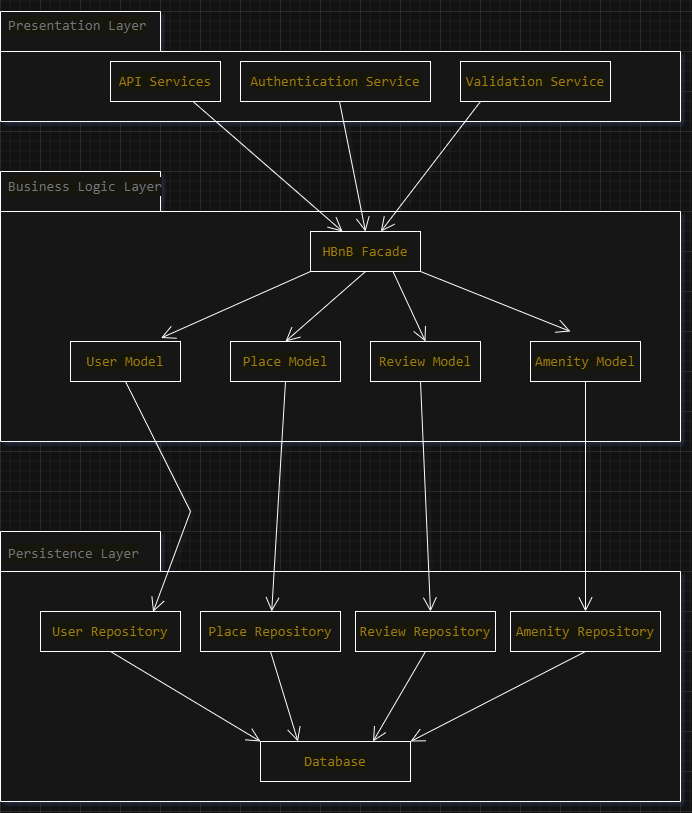

The diagram above was exported from draw.io. Its source (the exported page's mxGraphModel, read from the mxfile embedded in the PNG):
<mxGraphModel dx="1456" dy="740" grid="1" gridSize="10" guides="1" tooltips="1" connect="1" arrows="1" fold="1" page="1" pageScale="1" pageWidth="850" pageHeight="1100" math="0" shadow="0">
  <root>
    <mxCell id="0" />
    <mxCell id="1" parent="0" />
    <mxCell id="vqRgpmQtG1kNpMCvvZJh-1" value="&lt;h1 style=&quot;line-height: 150%; padding-top: 0px; padding-bottom: 100px;&quot;&gt;&lt;div style=&quot;color: #000000;background-color: #fffffe;font-family: Consolas, 'Courier New', monospace;font-weight: normal;font-size: 14px;line-height: 19px;white-space: pre;&quot;&gt;&lt;span style=&quot;color: #888c89;&quot;&gt;Presentation Layer&lt;/span&gt;&lt;/div&gt;&lt;/h1&gt;&lt;div style=&quot;line-height: 150%;&quot;&gt;&lt;div&gt;&lt;/div&gt;&lt;/div&gt;" style="shape=folder;fontStyle=1;spacingTop=11;tabWidth=160;tabHeight=40;tabPosition=left;html=1;whiteSpace=wrap;align=left;fontSize=12;spacing=6;spacingRight=0;spacingLeft=2;spacingBottom=-7;" parent="1" vertex="1">
      <mxGeometry x="40" y="80" width="680" height="110" as="geometry" />
    </mxCell>
    <mxCell id="vqRgpmQtG1kNpMCvvZJh-3" value="&lt;div style=&quot;color: rgb(0, 0, 0); background-color: rgb(255, 255, 254); font-family: Consolas, &amp;quot;Courier New&amp;quot;, monospace; font-size: 14px; line-height: 19px; white-space: pre;&quot;&gt;&lt;span style=&quot;color: #aa8500;&quot;&gt;API Services&lt;/span&gt;&lt;/div&gt;" style="html=1;dropTarget=0;whiteSpace=wrap;" parent="1" vertex="1">
      <mxGeometry x="150" y="130" width="110" height="40" as="geometry" />
    </mxCell>
    <mxCell id="vqRgpmQtG1kNpMCvvZJh-5" value="&lt;div style=&quot;color: rgb(0, 0, 0); background-color: rgb(255, 255, 254); font-family: Consolas, &amp;quot;Courier New&amp;quot;, monospace; font-size: 14px; line-height: 19px; white-space: pre;&quot;&gt;&lt;div style=&quot;color: rgb(0, 0, 0); background-color: rgb(255, 255, 254); line-height: 19px;&quot;&gt;&lt;span style=&quot;color: #aa8500;&quot;&gt;Authentication Service&lt;/span&gt;&lt;/div&gt;&lt;/div&gt;" style="html=1;dropTarget=0;whiteSpace=wrap;" parent="1" vertex="1">
      <mxGeometry x="280" y="130" width="190" height="40" as="geometry" />
    </mxCell>
    <mxCell id="vqRgpmQtG1kNpMCvvZJh-6" value="&lt;div style=&quot;color: rgb(0, 0, 0); background-color: rgb(255, 255, 254); font-family: Consolas, &amp;quot;Courier New&amp;quot;, monospace; font-size: 14px; line-height: 19px; white-space: pre;&quot;&gt;&lt;div style=&quot;color: rgb(0, 0, 0); background-color: rgb(255, 255, 254); line-height: 19px;&quot;&gt;&lt;span style=&quot;color: #aa8500;&quot;&gt;Validation Service&lt;/span&gt;&lt;/div&gt;&lt;/div&gt;" style="html=1;dropTarget=0;whiteSpace=wrap;" parent="1" vertex="1">
      <mxGeometry x="500" y="130" width="150" height="40" as="geometry" />
    </mxCell>
    <mxCell id="vqRgpmQtG1kNpMCvvZJh-8" value="&#10;&lt;div style=&quot;color: #000000;background-color: #fffffe;font-family: Consolas, 'Courier New', monospace;font-weight: normal;font-size: 14px;line-height: 19px;white-space: pre;&quot;&gt;&lt;div&gt;&lt;span style=&quot;color: #888c89;&quot;&gt;Business Logic Layer&lt;/span&gt;&lt;/div&gt;&lt;/div&gt;&#10;&#10;" style="shape=folder;fontStyle=1;spacingTop=11;tabWidth=160;tabHeight=40;tabPosition=left;html=1;whiteSpace=wrap;align=left;fontSize=12;spacing=6;spacingRight=0;spacingLeft=2;spacingBottom=238;" parent="1" vertex="1">
      <mxGeometry x="40" y="240" width="680" height="270" as="geometry" />
    </mxCell>
    <mxCell id="vqRgpmQtG1kNpMCvvZJh-14" value="&lt;div style=&quot;color: rgb(0, 0, 0); background-color: rgb(255, 255, 254); font-family: Consolas, &amp;quot;Courier New&amp;quot;, monospace; font-size: 14px; line-height: 19px; white-space: pre;&quot;&gt;&lt;div style=&quot;color: rgb(0, 0, 0); background-color: rgb(255, 255, 254); line-height: 19px;&quot;&gt;&lt;span style=&quot;color: #aa8500;&quot;&gt;HBnB Facade&lt;/span&gt;&lt;/div&gt;&lt;/div&gt;" style="html=1;dropTarget=0;whiteSpace=wrap;" parent="1" vertex="1">
      <mxGeometry x="350" y="300" width="110" height="40" as="geometry" />
    </mxCell>
    <mxCell id="vqRgpmQtG1kNpMCvvZJh-16" value="&lt;div style=&quot;color: rgb(0, 0, 0); background-color: rgb(255, 255, 254); font-family: Consolas, &amp;quot;Courier New&amp;quot;, monospace; font-size: 14px; line-height: 19px; white-space: pre;&quot;&gt;&lt;div style=&quot;color: rgb(0, 0, 0); background-color: rgb(255, 255, 254); line-height: 19px;&quot;&gt;&lt;span style=&quot;color: #aa8500;&quot;&gt;User Model&lt;/span&gt;&lt;/div&gt;&lt;/div&gt;" style="html=1;dropTarget=0;whiteSpace=wrap;" parent="1" vertex="1">
      <mxGeometry x="110" y="410" width="110" height="40" as="geometry" />
    </mxCell>
    <mxCell id="vqRgpmQtG1kNpMCvvZJh-18" value="&lt;div style=&quot;color: rgb(0, 0, 0); background-color: rgb(255, 255, 254); font-family: Consolas, &amp;quot;Courier New&amp;quot;, monospace; font-size: 14px; line-height: 19px; white-space: pre;&quot;&gt;&lt;div style=&quot;color: rgb(0, 0, 0); background-color: rgb(255, 255, 254); line-height: 19px;&quot;&gt;&lt;span style=&quot;color: #aa8500;&quot;&gt;Place Model&lt;/span&gt;&lt;/div&gt;&lt;/div&gt;" style="html=1;dropTarget=0;whiteSpace=wrap;" parent="1" vertex="1">
      <mxGeometry x="270" y="410" width="110" height="40" as="geometry" />
    </mxCell>
    <mxCell id="vqRgpmQtG1kNpMCvvZJh-19" value="&lt;div style=&quot;color: rgb(0, 0, 0); background-color: rgb(255, 255, 254); font-family: Consolas, &amp;quot;Courier New&amp;quot;, monospace; font-size: 14px; line-height: 19px; white-space: pre;&quot;&gt;&lt;div style=&quot;color: rgb(0, 0, 0); background-color: rgb(255, 255, 254); line-height: 19px;&quot;&gt;&lt;div style=&quot;color: rgb(0, 0, 0); background-color: rgb(255, 255, 254); line-height: 19px;&quot;&gt;&lt;span style=&quot;color: #aa8500;&quot;&gt;Review Model&lt;/span&gt;&lt;/div&gt;&lt;/div&gt;&lt;/div&gt;" style="html=1;dropTarget=0;whiteSpace=wrap;" parent="1" vertex="1">
      <mxGeometry x="410" y="410" width="110" height="40" as="geometry" />
    </mxCell>
    <mxCell id="vqRgpmQtG1kNpMCvvZJh-20" value="&lt;div style=&quot;color: rgb(0, 0, 0); background-color: rgb(255, 255, 254); font-family: Consolas, &amp;quot;Courier New&amp;quot;, monospace; font-size: 14px; line-height: 19px; white-space: pre;&quot;&gt;&lt;div style=&quot;color: rgb(0, 0, 0); background-color: rgb(255, 255, 254); line-height: 19px;&quot;&gt;&lt;div style=&quot;color: rgb(0, 0, 0); background-color: rgb(255, 255, 254); line-height: 19px;&quot;&gt;&lt;div style=&quot;color: rgb(0, 0, 0); background-color: rgb(255, 255, 254); line-height: 19px;&quot;&gt;&lt;span style=&quot;color: #aa8500;&quot;&gt;Amenity Model&lt;/span&gt;&lt;/div&gt;&lt;/div&gt;&lt;/div&gt;&lt;/div&gt;" style="html=1;dropTarget=0;whiteSpace=wrap;" parent="1" vertex="1">
      <mxGeometry x="570" y="410" width="110" height="40" as="geometry" />
    </mxCell>
    <mxCell id="vqRgpmQtG1kNpMCvvZJh-28" value="" style="endArrow=open;endFill=1;endSize=12;html=1;rounded=0;" parent="1" target="vqRgpmQtG1kNpMCvvZJh-14" edge="1">
      <mxGeometry width="160" relative="1" as="geometry">
        <mxPoint x="520" y="170" as="sourcePoint" />
        <mxPoint x="510" y="350" as="targetPoint" />
      </mxGeometry>
    </mxCell>
    <mxCell id="vqRgpmQtG1kNpMCvvZJh-29" value="" style="endArrow=open;endFill=1;endSize=12;html=1;rounded=0;entryX=0.5;entryY=0;entryDx=0;entryDy=0;" parent="1" source="vqRgpmQtG1kNpMCvvZJh-5" target="vqRgpmQtG1kNpMCvvZJh-14" edge="1">
      <mxGeometry width="160" relative="1" as="geometry">
        <mxPoint x="440" y="220" as="sourcePoint" />
        <mxPoint x="340" y="350" as="targetPoint" />
      </mxGeometry>
    </mxCell>
    <mxCell id="vqRgpmQtG1kNpMCvvZJh-31" value="" style="endArrow=open;endFill=1;endSize=12;html=1;rounded=0;exitX=0.75;exitY=1;exitDx=0;exitDy=0;" parent="1" source="vqRgpmQtG1kNpMCvvZJh-3" target="vqRgpmQtG1kNpMCvvZJh-14" edge="1">
      <mxGeometry width="160" relative="1" as="geometry">
        <mxPoint x="270" y="230" as="sourcePoint" />
        <mxPoint x="296" y="360" as="targetPoint" />
      </mxGeometry>
    </mxCell>
    <mxCell id="vqRgpmQtG1kNpMCvvZJh-32" value="" style="endArrow=open;endFill=1;endSize=12;html=1;rounded=0;exitX=1;exitY=1;exitDx=0;exitDy=0;" parent="1" source="vqRgpmQtG1kNpMCvvZJh-14" edge="1">
      <mxGeometry width="160" relative="1" as="geometry">
        <mxPoint x="610" y="350" as="sourcePoint" />
        <mxPoint x="610" y="400" as="targetPoint" />
      </mxGeometry>
    </mxCell>
    <mxCell id="vqRgpmQtG1kNpMCvvZJh-33" value="" style="endArrow=open;endFill=1;endSize=12;html=1;rounded=0;exitX=0.75;exitY=1;exitDx=0;exitDy=0;entryX=0.5;entryY=0;entryDx=0;entryDy=0;" parent="1" source="vqRgpmQtG1kNpMCvvZJh-14" target="vqRgpmQtG1kNpMCvvZJh-19" edge="1">
      <mxGeometry width="160" relative="1" as="geometry">
        <mxPoint x="410" y="360" as="sourcePoint" />
        <mxPoint x="560" y="420" as="targetPoint" />
      </mxGeometry>
    </mxCell>
    <mxCell id="vqRgpmQtG1kNpMCvvZJh-34" value="" style="endArrow=open;endFill=1;endSize=12;html=1;rounded=0;entryX=0.823;entryY=-0.087;entryDx=0;entryDy=0;entryPerimeter=0;" parent="1" target="vqRgpmQtG1kNpMCvvZJh-16" edge="1">
      <mxGeometry width="160" relative="1" as="geometry">
        <mxPoint x="350" y="340" as="sourcePoint" />
        <mxPoint x="422" y="440" as="targetPoint" />
      </mxGeometry>
    </mxCell>
    <mxCell id="vqRgpmQtG1kNpMCvvZJh-35" value="" style="endArrow=open;endFill=1;endSize=12;html=1;rounded=0;exitX=0.5;exitY=1;exitDx=0;exitDy=0;entryX=0.5;entryY=0;entryDx=0;entryDy=0;" parent="1" source="vqRgpmQtG1kNpMCvvZJh-14" target="vqRgpmQtG1kNpMCvvZJh-18" edge="1">
      <mxGeometry width="160" relative="1" as="geometry">
        <mxPoint x="390" y="370" as="sourcePoint" />
        <mxPoint x="422" y="440" as="targetPoint" />
      </mxGeometry>
    </mxCell>
    <mxCell id="vqRgpmQtG1kNpMCvvZJh-36" value="&lt;div style=&quot;color: #000000;background-color: #fffffe;font-family: Consolas, 'Courier New', monospace;font-weight: normal;font-size: 14px;line-height: 19px;white-space: pre;&quot;&gt;&lt;span style=&quot;color: #888c89;&quot;&gt;Persistence Layer&lt;/span&gt;&lt;/div&gt;" style="shape=folder;fontStyle=1;spacingTop=11;tabWidth=160;tabHeight=40;tabPosition=left;html=1;whiteSpace=wrap;align=left;fontSize=12;spacing=6;spacingRight=0;spacingLeft=2;spacingBottom=238;" parent="1" vertex="1">
      <mxGeometry x="40" y="600" width="680" height="270" as="geometry" />
    </mxCell>
    <mxCell id="vqRgpmQtG1kNpMCvvZJh-41" value="&lt;div style=&quot;color: rgb(0, 0, 0); background-color: rgb(255, 255, 254); font-family: Consolas, &amp;quot;Courier New&amp;quot;, monospace; font-size: 14px; line-height: 19px; white-space: pre;&quot;&gt;&lt;div style=&quot;color: rgb(0, 0, 0); background-color: rgb(255, 255, 254); line-height: 19px;&quot;&gt;&lt;div style=&quot;color: rgb(0, 0, 0); background-color: rgb(255, 255, 254); line-height: 19px;&quot;&gt;&lt;div style=&quot;color: rgb(0, 0, 0); background-color: rgb(255, 255, 254); line-height: 19px;&quot;&gt;&lt;span style=&quot;color: #aa8500;&quot;&gt;Amenity Repository&lt;/span&gt;&lt;/div&gt;&lt;/div&gt;&lt;/div&gt;&lt;/div&gt;" style="html=1;dropTarget=0;whiteSpace=wrap;" parent="1" vertex="1">
      <mxGeometry x="550" y="680" width="150" height="40" as="geometry" />
    </mxCell>
    <mxCell id="vqRgpmQtG1kNpMCvvZJh-42" value="&lt;div style=&quot;color: rgb(0, 0, 0); background-color: rgb(255, 255, 254); font-family: Consolas, &amp;quot;Courier New&amp;quot;, monospace; font-size: 14px; line-height: 19px; white-space: pre;&quot;&gt;&lt;div style=&quot;color: rgb(0, 0, 0); background-color: rgb(255, 255, 254); line-height: 19px;&quot;&gt;&lt;div style=&quot;color: rgb(0, 0, 0); background-color: rgb(255, 255, 254); line-height: 19px;&quot;&gt;&lt;div style=&quot;color: rgb(0, 0, 0); background-color: rgb(255, 255, 254); line-height: 19px;&quot;&gt;&lt;div style=&quot;color: rgb(0, 0, 0); background-color: rgb(255, 255, 254); line-height: 19px;&quot;&gt;&lt;span style=&quot;color: #aa8500;&quot;&gt;Review Repository&lt;/span&gt;&lt;/div&gt;&lt;/div&gt;&lt;/div&gt;&lt;/div&gt;&lt;/div&gt;" style="html=1;dropTarget=0;whiteSpace=wrap;" parent="1" vertex="1">
      <mxGeometry x="395" y="680" width="140" height="40" as="geometry" />
    </mxCell>
    <mxCell id="vqRgpmQtG1kNpMCvvZJh-43" value="&lt;div style=&quot;color: rgb(0, 0, 0); background-color: rgb(255, 255, 254); font-family: Consolas, &amp;quot;Courier New&amp;quot;, monospace; font-size: 14px; line-height: 19px; white-space: pre;&quot;&gt;&lt;div style=&quot;color: rgb(0, 0, 0); background-color: rgb(255, 255, 254); line-height: 19px;&quot;&gt;&lt;div style=&quot;color: rgb(0, 0, 0); background-color: rgb(255, 255, 254); line-height: 19px;&quot;&gt;&lt;div style=&quot;color: rgb(0, 0, 0); background-color: rgb(255, 255, 254); line-height: 19px;&quot;&gt;&lt;div style=&quot;color: rgb(0, 0, 0); background-color: rgb(255, 255, 254); line-height: 19px;&quot;&gt;&lt;div style=&quot;color: rgb(0, 0, 0); background-color: rgb(255, 255, 254); line-height: 19px;&quot;&gt;&lt;span style=&quot;color: #aa8500;&quot;&gt;Place Repository&lt;/span&gt;&lt;/div&gt;&lt;/div&gt;&lt;/div&gt;&lt;/div&gt;&lt;/div&gt;&lt;/div&gt;" style="html=1;dropTarget=0;whiteSpace=wrap;" parent="1" vertex="1">
      <mxGeometry x="240" y="680" width="140" height="40" as="geometry" />
    </mxCell>
    <mxCell id="vqRgpmQtG1kNpMCvvZJh-44" value="&lt;div style=&quot;color: rgb(0, 0, 0); background-color: rgb(255, 255, 254); font-family: Consolas, &amp;quot;Courier New&amp;quot;, monospace; font-size: 14px; line-height: 19px; white-space: pre;&quot;&gt;&lt;span style=&quot;color: #aa8500;&quot;&gt;User Repository&lt;/span&gt;&lt;/div&gt;" style="html=1;dropTarget=0;whiteSpace=wrap;" parent="1" vertex="1">
      <mxGeometry x="80" y="680" width="140" height="40" as="geometry" />
    </mxCell>
    <mxCell id="vqRgpmQtG1kNpMCvvZJh-45" value="&lt;div style=&quot;color: rgb(0, 0, 0); background-color: rgb(255, 255, 254); font-family: Consolas, &amp;quot;Courier New&amp;quot;, monospace; font-size: 14px; line-height: 19px; white-space: pre;&quot;&gt;&lt;div style=&quot;color: rgb(0, 0, 0); background-color: rgb(255, 255, 254); line-height: 19px;&quot;&gt;&lt;div style=&quot;color: rgb(0, 0, 0); background-color: rgb(255, 255, 254); line-height: 19px;&quot;&gt;&lt;div style=&quot;color: rgb(0, 0, 0); background-color: rgb(255, 255, 254); line-height: 19px;&quot;&gt;&lt;span style=&quot;color: rgb(170, 133, 0);&quot;&gt;Database&lt;/span&gt;&lt;/div&gt;&lt;/div&gt;&lt;/div&gt;&lt;/div&gt;" style="html=1;dropTarget=0;whiteSpace=wrap;" parent="1" vertex="1">
      <mxGeometry x="300" y="810" width="150" height="40" as="geometry" />
    </mxCell>
    <mxCell id="vqRgpmQtG1kNpMCvvZJh-46" value="" style="endArrow=open;endFill=1;endSize=12;html=1;rounded=0;exitX=0.5;exitY=1;exitDx=0;exitDy=0;entryX=0.5;entryY=0;entryDx=0;entryDy=0;" parent="1" source="vqRgpmQtG1kNpMCvvZJh-20" target="vqRgpmQtG1kNpMCvvZJh-41" edge="1">
      <mxGeometry width="160" relative="1" as="geometry">
        <mxPoint x="350" y="660" as="sourcePoint" />
        <mxPoint x="510" y="660" as="targetPoint" />
      </mxGeometry>
    </mxCell>
    <mxCell id="vqRgpmQtG1kNpMCvvZJh-47" value="" style="endArrow=open;endFill=1;endSize=12;html=1;rounded=0;exitX=0.5;exitY=1;exitDx=0;exitDy=0;entryX=0.5;entryY=0;entryDx=0;entryDy=0;" parent="1" edge="1">
      <mxGeometry width="160" relative="1" as="geometry">
        <mxPoint x="460" y="450" as="sourcePoint" />
        <mxPoint x="470" y="680" as="targetPoint" />
      </mxGeometry>
    </mxCell>
    <mxCell id="vqRgpmQtG1kNpMCvvZJh-48" value="" style="endArrow=open;endFill=1;endSize=12;html=1;rounded=0;exitX=0.5;exitY=1;exitDx=0;exitDy=0;" parent="1" source="vqRgpmQtG1kNpMCvvZJh-18" target="vqRgpmQtG1kNpMCvvZJh-43" edge="1">
      <mxGeometry width="160" relative="1" as="geometry">
        <mxPoint x="460" y="570" as="sourcePoint" />
        <mxPoint x="470" y="800" as="targetPoint" />
      </mxGeometry>
    </mxCell>
    <mxCell id="vqRgpmQtG1kNpMCvvZJh-49" value="" style="endArrow=open;endFill=1;endSize=12;html=1;rounded=0;exitX=0.5;exitY=1;exitDx=0;exitDy=0;entryX=0.804;entryY=0.013;entryDx=0;entryDy=0;entryPerimeter=0;" parent="1" source="vqRgpmQtG1kNpMCvvZJh-16" target="vqRgpmQtG1kNpMCvvZJh-44" edge="1">
      <mxGeometry width="160" relative="1" as="geometry">
        <mxPoint x="254" y="520" as="sourcePoint" />
        <mxPoint x="190" y="670" as="targetPoint" />
        <Array as="points">
          <mxPoint x="230" y="580" />
        </Array>
      </mxGeometry>
    </mxCell>
    <mxCell id="vqRgpmQtG1kNpMCvvZJh-51" value="" style="endArrow=open;endFill=1;endSize=12;html=1;rounded=0;entryX=1;entryY=0;entryDx=0;entryDy=0;exitX=0.5;exitY=1;exitDx=0;exitDy=0;" parent="1" source="vqRgpmQtG1kNpMCvvZJh-41" target="vqRgpmQtG1kNpMCvvZJh-45" edge="1">
      <mxGeometry width="160" relative="1" as="geometry">
        <mxPoint x="290" y="630" as="sourcePoint" />
        <mxPoint x="450" y="630" as="targetPoint" />
      </mxGeometry>
    </mxCell>
    <mxCell id="vqRgpmQtG1kNpMCvvZJh-53" value="" style="endArrow=open;endFill=1;endSize=12;html=1;rounded=0;entryX=0.75;entryY=0;entryDx=0;entryDy=0;exitX=0.5;exitY=1;exitDx=0;exitDy=0;" parent="1" source="vqRgpmQtG1kNpMCvvZJh-42" target="vqRgpmQtG1kNpMCvvZJh-45" edge="1">
      <mxGeometry width="160" relative="1" as="geometry">
        <mxPoint x="705" y="750" as="sourcePoint" />
        <mxPoint x="530" y="840" as="targetPoint" />
      </mxGeometry>
    </mxCell>
    <mxCell id="vqRgpmQtG1kNpMCvvZJh-54" value="" style="endArrow=open;endFill=1;endSize=12;html=1;rounded=0;entryX=0.25;entryY=0;entryDx=0;entryDy=0;exitX=0.5;exitY=1;exitDx=0;exitDy=0;" parent="1" source="vqRgpmQtG1kNpMCvvZJh-43" target="vqRgpmQtG1kNpMCvvZJh-45" edge="1">
      <mxGeometry width="160" relative="1" as="geometry">
        <mxPoint x="482" y="770" as="sourcePoint" />
        <mxPoint x="430" y="860" as="targetPoint" />
      </mxGeometry>
    </mxCell>
    <mxCell id="vqRgpmQtG1kNpMCvvZJh-57" value="" style="endArrow=open;endFill=1;endSize=12;html=1;rounded=0;exitX=0.5;exitY=1;exitDx=0;exitDy=0;entryX=0;entryY=0;entryDx=0;entryDy=0;" parent="1" source="vqRgpmQtG1kNpMCvvZJh-44" target="vqRgpmQtG1kNpMCvvZJh-45" edge="1">
      <mxGeometry width="160" relative="1" as="geometry">
        <mxPoint x="350" y="770" as="sourcePoint" />
        <mxPoint x="330" y="810" as="targetPoint" />
      </mxGeometry>
    </mxCell>
  </root>
</mxGraphModel>